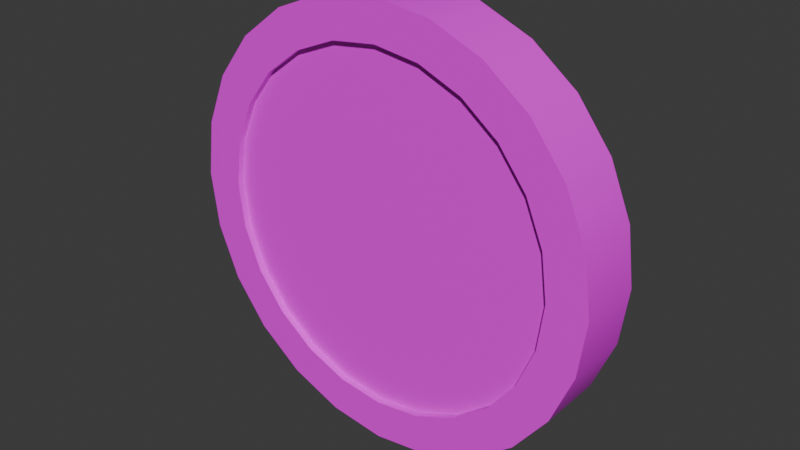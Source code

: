 # Source: coin.blend  (saved by Blender 5.1.29; exported with 4.5.12 LTS)
import bpy
from mathutils import Matrix  # noqa: F401  (used for matrix-valued properties, if any)

bpy.ops.wm.read_factory_settings(use_empty=True)
scene = bpy.context.scene
scene.name = 'Scene'

# ---- collections
col_collection = bpy.data.collections.new('Collection'); scene.collection.children.link(col_collection)

# ---- images (referenced by path relative to the original .blend; pixels are not part of the script)
import os
ASSET_DIR = os.environ.get("B2B_ASSET_DIR", "")  # directory of the original .blend (textures are referenced by path, not embedded)
HERE = os.path.dirname(os.path.abspath(__file__))  # packed textures are extracted next to this script under _unpacked/

def load_image(name, relpath, width, height, colorspace="sRGB"):
    """Load a texture the original file referenced (path relative to the .blend, or extracted next to this script)."""
    p = next((c for c in (os.path.join(HERE, relpath), os.path.join(ASSET_DIR, relpath)) if relpath and os.path.exists(c)), "")
    if p:
        img = bpy.data.images.load(p, check_existing=True)
        img.name = name
    else:  # same state as the original file: an image datablock whose file is absent (Cycles renders it pink)
        img = bpy.data.images.new(name, width, height)
        img.source = "FILE"
        img.filepath = "//" + (relpath or name)
    img.colorspace_settings.name = colorspace
    return img
img_coin = load_image('Coin', '', 256, 256, 'sRGB')

# ---- materials (node trees are filled in below, after node groups)
mat_material_001 = bpy.data.materials.new('Material.001')

# ---- node groups
ng_smooth_by_angle = bpy.data.node_groups.new('Smooth by Angle', 'GeometryNodeTree')
_s = ng_smooth_by_angle.interface.new_socket(name='Mesh', in_out='OUTPUT', socket_type='NodeSocketGeometry')
_s = ng_smooth_by_angle.interface.new_socket(name='Mesh', in_out='INPUT', socket_type='NodeSocketGeometry')
_s = ng_smooth_by_angle.interface.new_socket(name='Angle', in_out='INPUT', socket_type='NodeSocketFloat')
_s.subtype = 'ANGLE'
_s.default_value = 0.5236
_s.min_value = 0.0
_s.max_value = 3.142
_s.description = 'Maximum face angle for smooth edges'
_s = ng_smooth_by_angle.interface.new_socket(name='Ignore Sharpness', in_out='INPUT', socket_type='NodeSocketBool')
_s.force_non_field = True
ng_smooth_by_angle.is_modifier = True
_N = ng_smooth_by_angle.nodes; _L = ng_smooth_by_angle.links
n0 = _N.new('GeometryNodeSetShadeSmooth'); n0.name = 'Set Shade Smooth'; n0.location = (120, -80)
n0.domain = 'EDGE'
n1 = _N.new('GeometryNodeSetShadeSmooth'); n1.name = 'Set Shade Smooth.001'; n1.location = (300, -80)
n2 = _N.new('NodeGroupOutput'); n2.name = 'Group Output'; n2.location = (480, -80)
n3 = _N.new('GeometryNodeInputMeshEdgeAngle'); n3.name = 'Edge Angle'; n3.location = (-440, -240)
n4 = _N.new('NodeGroupInput'); n4.name = 'Group Input'; n4.location = (-80, -80)
n5 = _N.new('GeometryNodeInputEdgeSmooth'); n5.name = 'Is Edge Smooth'; n5.location = (-260, -120)
n6 = _N.new('GeometryNodeInputShadeSmooth'); n6.name = 'Is Shade Smooth'; n6.location = (-440, -397)
n7 = _N.new('FunctionNodeCompare'); n7.name = 'Compare'; n7.location = (-260, -260)
n7.operation = 'LESS_EQUAL'
n7.inputs[6].default_value = (0.0, 0.0, 0.0, 0.0)
n7.inputs[7].default_value = (0.0, 0.0, 0.0, 0.0)
n8 = _N.new('FunctionNodeBooleanMath'); n8.name = 'Boolean Math.001'; n8.location = (-80, -260)
n9 = _N.new('NodeGroupInput'); n9.name = 'Group Input.001'; n9.location = (-440, -329)
n10 = _N.new('NodeGroupInput'); n10.name = 'Group Input.002'; n10.location = (-259, -189)
n11 = _N.new('FunctionNodeBooleanMath'); n11.name = 'Boolean Math'; n11.location = (-80, -149)
n11.operation = 'OR'
n12 = _N.new('FunctionNodeBooleanMath'); n12.name = 'Boolean Math.002'; n12.location = (-260, -380)
n12.operation = 'OR'
n13 = _N.new('NodeGroupInput'); n13.name = 'Group Input.003'; n13.location = (-440, -460)
_L.new(n3.outputs[0], n7.inputs[0])
_L.new(n1.outputs[0], n2.inputs[0])
_L.new(n9.outputs[1], n7.inputs[1])
_L.new(n7.outputs[0], n8.inputs[0])
_L.new(n4.outputs[0], n0.inputs[0])
_L.new(n0.outputs[0], n1.inputs[0])
_L.new(n8.outputs[0], n0.inputs[2])
_L.new(n10.outputs[2], n11.inputs[1])
_L.new(n5.outputs[0], n11.inputs[0])
_L.new(n11.outputs[0], n0.inputs[1])
_L.new(n13.outputs[2], n12.inputs[1])
_L.new(n6.outputs[0], n12.inputs[0])
_L.new(n12.outputs[0], n8.inputs[1])
n2.is_active_output = True

# ---- material node trees
mat_material_001.use_nodes = True; mat_material_001.node_tree.nodes.clear()
_N = mat_material_001.node_tree.nodes; _L = mat_material_001.node_tree.links
n0 = _N.new('ShaderNodeBsdfPrincipled'); n0.name = 'Principled BSDF'; n0.location = (-200, 100)
n1 = _N.new('ShaderNodeOutputMaterial'); n1.name = 'Material Output'; n1.location = (200, 100)
n2 = _N.new('ShaderNodeTexImage'); n2.name = 'Image Texture'; n2.location = (-490, 80)
n2.image = img_coin
_L.new(n0.outputs[0], n1.inputs[0])
_L.new(n2.outputs[0], n0.inputs[0])
n1.is_active_output = True

# ---- world
world_world = bpy.data.worlds.new('World'); scene.world = world_world
world_world.use_nodes = True; world_world.node_tree.nodes.clear()
_N = world_world.node_tree.nodes; _L = world_world.node_tree.links
n0 = _N.new('ShaderNodeOutputWorld'); n0.name = 'World Output'; n0.location = (200, 100)
n1 = _N.new('ShaderNodeBackground'); n1.name = 'Background'; n1.location = (-200, 100)
n1.inputs[0].default_value = (0.05088, 0.05088, 0.05088, 1.0)
_L.new(n1.outputs[0], n0.inputs[0])
n0.is_active_output = True
world_world.color = (0.05088, 0.05088, 0.05088)
world_world.sun_shadow_jitter_overblur = 0.0

# ---- meshes
me_cylinder = bpy.data.meshes.new('Cylinder')
me_cylinder.from_pydata([(0.0, 0.8162, -1.0), (0.0, 0.8162, 1.0), (0.2112, 0.7884, -1.0), (0.2112, 0.7884, 1.0), (0.4081, 0.7068, -1.0), (0.4081, 0.7068, 1.0), (0.5771, 0.5771, -1.0), (0.5771, 0.5771, 1.0), (0.7068, 0.4081, -1.0), (0.7068, 0.4081, 1.0), (0.7884, 0.2112, -1.0), (0.7884, 0.2112, 1.0), (0.8162, 0.0, -1.0), (0.8162, 0.0, 1.0), (0.7884, -0.2112, -1.0), (0.7884, -0.2112, 1.0), (0.7068, -0.4081, -1.0), (0.7068, -0.4081, 1.0), (0.5771, -0.5771, -1.0), (0.5771, -0.5771, 1.0), (0.4081, -0.7068, -1.0), (0.4081, -0.7068, 1.0), (0.2112, -0.7884, -1.0), (0.2112, -0.7884, 1.0), (0.0, -0.8162, -1.0), (0.0, -0.8162, 1.0), (-0.2112, -0.7884, -1.0), (-0.2112, -0.7884, 1.0), (-0.4081, -0.7068, -1.0), (-0.4081, -0.7068, 1.0), (-0.5771, -0.5771, -1.0), (-0.5771, -0.5771, 1.0), (-0.7068, -0.4081, -1.0), (-0.7068, -0.4081, 1.0), (-0.7884, -0.2112, -1.0), (-0.7884, -0.2112, 1.0), (-0.8162, 0.0, -1.0), (-0.8162, 0.0, 1.0), (-0.7884, 0.2112, -1.0), (-0.7884, 0.2112, 1.0), (-0.7068, 0.4081, -1.0), (-0.7068, 0.4081, 1.0), (-0.5771, 0.5771, -1.0), (-0.5771, 0.5771, 1.0), (-0.4081, 0.7068, -1.0), (-0.4081, 0.7068, 1.0), (-0.2112, 0.7884, -1.0), (-0.2112, 0.7884, 1.0), (0.0, 1.0, -1.0), (0.2588, 0.9659, -1.0), (0.2588, 0.9659, 1.0), (0.0, 1.0, 1.0), (0.5, 0.866, -1.0), (0.5, 0.866, 1.0), (0.7071, 0.7071, -1.0), (0.7071, 0.7071, 1.0), (0.866, 0.5, -1.0), (0.866, 0.5, 1.0), (0.9659, 0.2588, -1.0), (0.9659, 0.2588, 1.0), (1.0, 0.0, -1.0), (1.0, 0.0, 1.0), (0.9659, -0.2588, -1.0), (0.9659, -0.2588, 1.0), (0.866, -0.5, -1.0), (0.866, -0.5, 1.0), (0.7071, -0.7071, -1.0), (0.7071, -0.7071, 1.0), (0.5, -0.866, -1.0), (0.5, -0.866, 1.0), (0.2588, -0.9659, -1.0), (0.2588, -0.9659, 1.0), (0.0, -1.0, -1.0), (0.0, -1.0, 1.0), (-0.2588, -0.9659, -1.0), (-0.2588, -0.9659, 1.0), (-0.5, -0.866, -1.0), (-0.5, -0.866, 1.0), (-0.7071, -0.7071, -1.0), (-0.7071, -0.7071, 1.0), (-0.866, -0.5, -1.0), (-0.866, -0.5, 1.0), (-0.9659, -0.2588, -1.0), (-0.9659, -0.2588, 1.0), (-1.0, 0.0, -1.0), (-1.0, 0.0, 1.0), (-0.9659, 0.2588, -1.0), (-0.9659, 0.2588, 1.0), (-0.866, 0.5, -1.0), (-0.866, 0.5, 1.0), (-0.7071, 0.7071, -1.0), (-0.7071, 0.7071, 1.0), (-0.5, 0.866, -1.0), (-0.5, 0.866, 1.0), (-0.2588, 0.9659, -1.0), (-0.2588, 0.9659, 1.0), (0.0, 0.8162, -0.7946), (0.2112, 0.7884, -0.7946), (0.2112, 0.7884, 0.7946), (0.0, 0.8162, 0.7946), (0.4081, 0.7068, -0.7946), (0.4081, 0.7068, 0.7946), (0.5771, 0.5771, -0.7946), (0.5771, 0.5771, 0.7946), (0.7068, 0.4081, -0.7946), (0.7068, 0.4081, 0.7946), (0.7884, 0.2112, -0.7946), (0.7884, 0.2112, 0.7946), (0.8162, 0.0, -0.7946), (0.8162, 0.0, 0.7946), (0.7884, -0.2112, -0.7946), (0.7884, -0.2112, 0.7946), (0.7068, -0.4081, -0.7946), (0.7068, -0.4081, 0.7946), (0.5771, -0.5771, -0.7946), (0.5771, -0.5771, 0.7946), (0.4081, -0.7068, -0.7946), (0.4081, -0.7068, 0.7946), (0.2112, -0.7884, -0.7946), (0.2112, -0.7884, 0.7946), (0.0, -0.8162, -0.7946), (0.0, -0.8162, 0.7946), (-0.2112, -0.7884, -0.7946), (-0.2112, -0.7884, 0.7946), (-0.4081, -0.7068, -0.7946), (-0.4081, -0.7068, 0.7946), (-0.5771, -0.5771, -0.7946), (-0.5771, -0.5771, 0.7946), (-0.7068, -0.4081, -0.7946), (-0.7068, -0.4081, 0.7946), (-0.7884, -0.2112, -0.7946), (-0.7884, -0.2112, 0.7946), (-0.8162, 0.0, -0.7946), (-0.8162, 0.0, 0.7946), (-0.7884, 0.2112, -0.7946), (-0.7884, 0.2112, 0.7946), (-0.7068, 0.4081, -0.7946), (-0.7068, 0.4081, 0.7946), (-0.5771, 0.5771, -0.7946), (-0.5771, 0.5771, 0.7946), (-0.4081, 0.7068, -0.7946), (-0.4081, 0.7068, 0.7946), (-0.2112, 0.7884, -0.7946), (-0.2112, 0.7884, 0.7946), (0.4998, 0.514, -0.7946), (0.2587, 0.5806, -0.7946), (0.0, 0.6033, -0.7946), (-0.2587, 0.5806, -0.7946), (-0.4998, 0.514, -0.7946), (0.5574, 0.2703, -0.7946), (0.2886, 0.3074, -0.7946), (0.0, 0.3201, -0.7946), (-0.2886, 0.3074, -0.7946), (-0.5574, 0.2703, -0.7946), (0.5771, -7.451e-09, -0.7946), (0.2987, -2.98e-08, -0.7946), (0.0, -1.49e-08, -0.7946), (-0.2987, -2.98e-08, -0.7946), (-0.5771, -7.451e-09, -0.7946), (0.5574, -0.2703, -0.7946), (0.2886, -0.3074, -0.7946), (0.0, -0.3201, -0.7946), (-0.2886, -0.3074, -0.7946), (-0.5574, -0.2703, -0.7946), (0.4998, -0.514, -0.7946), (0.2587, -0.5806, -0.7946), (0.0, -0.6033, -0.7946), (-0.2587, -0.5806, -0.7946), (-0.4998, -0.514, -0.7946), (-0.4998, 0.514, 0.7946), (-0.2587, 0.5806, 0.7946), (0.0, 0.6033, 0.7946), (0.2587, 0.5806, 0.7946), (0.4998, 0.514, 0.7946), (-0.5574, 0.2703, 0.7946), (-0.2886, 0.3074, 0.7946), (0.0, 0.3201, 0.7946), (0.2886, 0.3074, 0.7946), (0.5574, 0.2703, 0.7946), (-0.5771, -7.451e-09, 0.7946), (-0.2987, -2.98e-08, 0.7946), (0.0, -1.49e-08, 0.7946), (0.2987, -2.98e-08, 0.7946), (0.5771, -7.451e-09, 0.7946), (-0.5574, -0.2703, 0.7946), (-0.2886, -0.3074, 0.7946), (0.0, -0.3201, 0.7946), (0.2886, -0.3074, 0.7946), (0.5574, -0.2703, 0.7946), (-0.4998, -0.514, 0.7946), (-0.2587, -0.5806, 0.7946), (0.0, -0.6033, 0.7946), (0.2587, -0.5806, 0.7946), (0.4998, -0.514, 0.7946)], [], [(48, 51, 50, 49), (49, 50, 53, 52), (52, 53, 55, 54), (54, 55, 57, 56), (56, 57, 59, 58), (58, 59, 61, 60), (60, 61, 63, 62), (62, 63, 65, 64), (64, 65, 67, 66), (66, 67, 69, 68), (68, 69, 71, 70), (70, 71, 73, 72), (72, 73, 75, 74), (74, 75, 77, 76), (76, 77, 79, 78), (78, 79, 81, 80), (80, 81, 83, 82), (82, 83, 85, 84), (84, 85, 87, 86), (86, 87, 89, 88), (88, 89, 91, 90), (90, 91, 93, 92), (46, 0, 96, 142), (92, 93, 95, 94), (94, 95, 51, 48), (21, 19, 115, 117), (2, 0, 48, 49), (1, 3, 50, 51), (4, 2, 49, 52), (3, 5, 53, 50), (6, 4, 52, 54), (5, 7, 55, 53), (8, 6, 54, 56), (7, 9, 57, 55), (10, 8, 56, 58), (9, 11, 59, 57), (12, 10, 58, 60), (11, 13, 61, 59), (14, 12, 60, 62), (13, 15, 63, 61), (16, 14, 62, 64), (15, 17, 65, 63), (18, 16, 64, 66), (17, 19, 67, 65), (20, 18, 66, 68), (19, 21, 69, 67), (22, 20, 68, 70), (21, 23, 71, 69), (24, 22, 70, 72), (23, 25, 73, 71), (26, 24, 72, 74), (25, 27, 75, 73), (28, 26, 74, 76), (27, 29, 77, 75), (30, 28, 76, 78), (29, 31, 79, 77), (32, 30, 78, 80), (31, 33, 81, 79), (34, 32, 80, 82), (33, 35, 83, 81), (36, 34, 82, 84), (35, 37, 85, 83), (38, 36, 84, 86), (37, 39, 87, 85), (40, 38, 86, 88), (39, 41, 89, 87), (42, 40, 88, 90), (41, 43, 91, 89), (44, 42, 90, 92), (43, 45, 93, 91), (46, 44, 92, 94), (45, 47, 95, 93), (0, 46, 94, 48), (47, 1, 51, 95), (6, 8, 104, 102), (35, 33, 129, 131), (20, 22, 118, 116), (1, 47, 143, 99), (9, 7, 103, 105), (34, 36, 132, 130), (23, 21, 117, 119), (8, 10, 106, 104), (37, 35, 131, 133), (22, 24, 120, 118), (11, 9, 105, 107), (36, 38, 134, 132), (25, 23, 119, 121), (10, 12, 108, 106), (39, 37, 133, 135), (24, 26, 122, 120), (13, 11, 107, 109), (38, 40, 136, 134), (27, 25, 121, 123), (12, 14, 110, 108), (41, 39, 135, 137), (26, 28, 124, 122), (15, 13, 109, 111), (40, 42, 138, 136), (0, 2, 97, 96), (29, 27, 123, 125), (14, 16, 112, 110), (43, 41, 137, 139), (3, 1, 99, 98), (28, 30, 126, 124), (17, 15, 111, 113), (42, 44, 140, 138), (2, 4, 100, 97), (31, 29, 125, 127), (16, 18, 114, 112), (45, 43, 139, 141), (5, 3, 98, 101), (30, 32, 128, 126), (19, 17, 113, 115), (44, 46, 142, 140), (4, 6, 102, 100), (33, 31, 127, 129), (18, 20, 116, 114), (47, 45, 141, 143), (7, 5, 101, 103), (32, 34, 130, 128), (102, 104, 144, 100), (104, 106, 149, 144), (106, 108, 154, 149), (108, 110, 159, 154), (110, 112, 164, 159), (112, 114, 116, 164), (100, 144, 145, 97), (144, 149, 150, 145), (149, 154, 155, 150), (154, 159, 160, 155), (159, 164, 165, 160), (164, 116, 118, 165), (97, 145, 146, 96), (145, 150, 151, 146), (150, 155, 156, 151), (155, 160, 161, 156), (160, 165, 166, 161), (165, 118, 120, 166), (96, 146, 147, 142), (146, 151, 152, 147), (151, 156, 157, 152), (156, 161, 162, 157), (161, 166, 167, 162), (166, 120, 122, 167), (142, 147, 148, 140), (147, 152, 153, 148), (152, 157, 158, 153), (157, 162, 163, 158), (162, 167, 168, 163), (167, 122, 124, 168), (140, 148, 136, 138), (148, 153, 134, 136), (153, 158, 132, 134), (158, 163, 130, 132), (163, 168, 128, 130), (168, 124, 126, 128), (139, 137, 169, 141), (137, 135, 174, 169), (135, 133, 179, 174), (133, 131, 184, 179), (131, 129, 189, 184), (129, 127, 125, 189), (141, 169, 170, 143), (169, 174, 175, 170), (174, 179, 180, 175), (179, 184, 185, 180), (184, 189, 190, 185), (189, 125, 123, 190), (143, 170, 171, 99), (170, 175, 176, 171), (175, 180, 181, 176), (180, 185, 186, 181), (185, 190, 191, 186), (190, 123, 121, 191), (99, 171, 172, 98), (171, 176, 177, 172), (176, 181, 182, 177), (181, 186, 187, 182), (186, 191, 192, 187), (191, 121, 119, 192), (98, 172, 173, 101), (172, 177, 178, 173), (177, 182, 183, 178), (182, 187, 188, 183), (187, 192, 193, 188), (192, 119, 117, 193), (101, 173, 105, 103), (173, 178, 107, 105), (178, 183, 109, 107), (183, 188, 111, 109), (188, 193, 113, 111), (193, 117, 115, 113)])
me_cylinder.polygons.foreach_set('use_smooth', [True] * 192)
_uv = me_cylinder.uv_layers.new(name='UVMap')
_uv.uv.foreach_set('vector', [0.000195, 0.000195, 0.3193, 0.000195, 0.3193, 0.04185, 0.000195, 0.04185, 0.000195, 0.04185, 0.3193, 0.04185, 0.3193, 0.0835, 0.000195, 0.0835, 0.000195, 0.0835, 0.3193, 0.0835, 0.3193, 0.1251, 0.000195, 0.1251, 0.000195, 0.1251, 0.3193, 0.1251, 0.3193, 0.1668, 0.000195, 0.1668, 0.000195, 0.1668, 0.3193, 0.1668, 0.3193, 0.2084, 0.000195, 0.2084, 0.000195, 0.2084, 0.3193, 0.2084, 0.3193, 0.2501, 0.000195, 0.2501, 0.000195, 0.2501, 0.3193, 0.2501, 0.3193, 0.2917, 0.000195, 0.2917, 0.000195, 0.2917, 0.3193, 0.2917, 0.3193, 0.3334, 0.000195, 0.3334, 0.000195, 0.3334, 0.3193, 0.3334, 0.3193, 0.375, 0.000195, 0.375, 0.000195, 0.375, 0.3193, 0.375, 0.3193, 0.4167, 0.000195, 0.4167, 0.000195, 0.4167, 0.3193, 0.4167, 0.3193, 0.4583, 0.000195, 0.4583, 0.000195, 0.4583, 0.3193, 0.4583, 0.3193, 0.5, 0.000195, 0.5, 0.000195, 0.5, 0.3193, 0.5, 0.3193, 0.5417, 0.000195, 0.5417, 0.000195, 0.5417, 0.3193, 0.5417, 0.3193, 0.5833, 0.000195, 0.5833, 0.000195, 0.5833, 0.3193, 0.5833, 0.3193, 0.625, 0.000195, 0.625, 0.000195, 0.625, 0.3193, 0.625, 0.3193, 0.6666, 0.000195, 0.6666, 0.000195, 0.6666, 0.3193, 0.6666, 0.3193, 0.7083, 0.000195, 0.7083, 0.000195, 0.7083, 0.3193, 0.7083, 0.3193, 0.7499, 0.000195, 0.7499, 0.000195, 0.7499, 0.3193, 0.7499, 0.3193, 0.7916, 0.000195, 0.7916, 0.000195, 0.7916, 0.3193, 0.7916, 0.3193, 0.8332, 0.000195, 0.8332, 0.000195, 0.8332, 0.3193, 0.8332, 0.3193, 0.8749, 0.000195, 0.8749, 0.000195, 0.8749, 0.3193, 0.8749, 0.3193, 0.9165, 0.000195, 0.9165, 0.8564, 0.9236, 0.8546, 0.9605, 0.8201, 0.9606, 0.8206, 0.9234, 0.000195, 0.9165, 0.3193, 0.9165, 0.3193, 0.9582, 0.000195, 0.9582, 0.000195, 0.9582, 0.3193, 0.9582, 0.3193, 0.9998, 0.000195, 0.9998, 0.9443, 0.5755, 0.9431, 0.6142, 0.9077, 0.6132, 0.9089, 0.5743, 0.8624, 0.0733, 0.8531, 0.03713, 0.8815, 0.02377, 0.8938, 0.06613, 0.9388, 0.9605, 0.9406, 0.9236, 0.9729, 0.9252, 0.9693, 0.9684, 0.8678, 0.1112, 0.8624, 0.0733, 0.8938, 0.06613, 0.8994, 0.1078, 0.9406, 0.9236, 0.94, 0.8853, 0.9718, 0.8849, 0.9729, 0.9252, 0.8705, 0.1498, 0.8678, 0.1112, 0.8994, 0.1078, 0.9009, 0.1483, 0.94, 0.8853, 0.9392, 0.8466, 0.9691, 0.8463, 0.9718, 0.8849, 0.8714, 0.1886, 0.8705, 0.1498, 0.9009, 0.1483, 0.9028, 0.188, 0.9392, 0.8466, 0.939, 0.8078, 0.9704, 0.808, 0.9691, 0.8463, 0.8715, 0.2272, 0.8714, 0.1886, 0.9028, 0.188, 0.9031, 0.2276, 0.939, 0.8078, 0.9398, 0.7691, 0.9714, 0.7695, 0.9704, 0.808, 0.8707, 0.2659, 0.8715, 0.2272, 0.9031, 0.2276, 0.9036, 0.2667, 0.9398, 0.7691, 0.9405, 0.7303, 0.9735, 0.731, 0.9714, 0.7695, 0.8695, 0.3047, 0.8707, 0.2659, 0.9036, 0.2667, 0.9012, 0.3056, 0.9405, 0.7303, 0.9415, 0.6916, 0.9731, 0.6924, 0.9735, 0.731, 0.8678, 0.3433, 0.8695, 0.3047, 0.9012, 0.3056, 0.8993, 0.3446, 0.9415, 0.6916, 0.9421, 0.653, 0.9735, 0.6536, 0.9731, 0.6924, 0.8664, 0.382, 0.8678, 0.3433, 0.8993, 0.3446, 0.8963, 0.3831, 0.9421, 0.653, 0.9431, 0.6142, 0.973, 0.6151, 0.9735, 0.6536, 0.8651, 0.4208, 0.8664, 0.382, 0.8963, 0.3831, 0.8965, 0.4216, 0.9431, 0.6142, 0.9443, 0.5755, 0.9757, 0.5766, 0.973, 0.6151, 0.8641, 0.4594, 0.8651, 0.4208, 0.8965, 0.4216, 0.8958, 0.4605, 0.9443, 0.5755, 0.9459, 0.5369, 0.9775, 0.5378, 0.9757, 0.5766, 0.8629, 0.4981, 0.8641, 0.4594, 0.8958, 0.4605, 0.8958, 0.4992, 0.9459, 0.5369, 0.9471, 0.4981, 0.98, 0.4992, 0.9775, 0.5378, 0.8616, 0.5369, 0.8629, 0.4981, 0.8958, 0.4992, 0.8932, 0.5378, 0.9471, 0.4981, 0.9484, 0.4594, 0.98, 0.4605, 0.98, 0.4992, 0.86, 0.5755, 0.8616, 0.5369, 0.8932, 0.5378, 0.8915, 0.5766, 0.9484, 0.4594, 0.9493, 0.4208, 0.9807, 0.4216, 0.98, 0.4605, 0.8589, 0.6142, 0.86, 0.5755, 0.8915, 0.5766, 0.8888, 0.6151, 0.9493, 0.4208, 0.9506, 0.382, 0.9806, 0.3831, 0.9807, 0.4216, 0.8579, 0.653, 0.8589, 0.6142, 0.8888, 0.6151, 0.8893, 0.6536, 0.9506, 0.382, 0.9521, 0.3433, 0.9835, 0.3446, 0.9806, 0.3831, 0.8572, 0.6916, 0.8579, 0.653, 0.8893, 0.6536, 0.8889, 0.6924, 0.9521, 0.3433, 0.9538, 0.3047, 0.9854, 0.3056, 0.9835, 0.3446, 0.8563, 0.7303, 0.8572, 0.6916, 0.8889, 0.6924, 0.8893, 0.731, 0.9538, 0.3047, 0.9549, 0.2659, 0.9878, 0.2667, 0.9854, 0.3056, 0.8555, 0.7691, 0.8563, 0.7303, 0.8893, 0.731, 0.8872, 0.7695, 0.9549, 0.2659, 0.9557, 0.2272, 0.9873, 0.2276, 0.9878, 0.2667, 0.8548, 0.8078, 0.8555, 0.7691, 0.8872, 0.7695, 0.8862, 0.808, 0.9557, 0.2272, 0.9556, 0.1886, 0.9871, 0.188, 0.9873, 0.2276, 0.855, 0.8466, 0.8548, 0.8078, 0.8862, 0.808, 0.8849, 0.8463, 0.9556, 0.1886, 0.9547, 0.1498, 0.9851, 0.1483, 0.9871, 0.188, 0.8558, 0.8853, 0.855, 0.8466, 0.8849, 0.8463, 0.8875, 0.8849, 0.9547, 0.1498, 0.952, 0.1112, 0.9837, 0.1078, 0.9851, 0.1483, 0.8564, 0.9236, 0.8558, 0.8853, 0.8875, 0.8849, 0.8887, 0.9252, 0.952, 0.1112, 0.9467, 0.0733, 0.978, 0.06613, 0.9837, 0.1078, 0.8546, 0.9605, 0.8564, 0.9236, 0.8887, 0.9252, 0.885, 0.9684, 0.9467, 0.0733, 0.9373, 0.03713, 0.9658, 0.02377, 0.978, 0.06613, 0.8705, 0.1498, 0.8714, 0.1886, 0.8359, 0.1892, 0.835, 0.1518, 0.9538, 0.3047, 0.9521, 0.3433, 0.9167, 0.342, 0.9183, 0.3035, 0.8651, 0.4208, 0.8641, 0.4594, 0.8288, 0.4583, 0.8298, 0.4196, 0.9373, 0.03713, 0.9467, 0.0733, 0.9117, 0.07947, 0.9037, 0.04432, 0.939, 0.8078, 0.9392, 0.8466, 0.9038, 0.8469, 0.9037, 0.8076, 0.8572, 0.6916, 0.8563, 0.7303, 0.8209, 0.7296, 0.8218, 0.6909, 0.9459, 0.5369, 0.9443, 0.5755, 0.9089, 0.5743, 0.9104, 0.5356, 0.8714, 0.1886, 0.8715, 0.2272, 0.836, 0.227, 0.8359, 0.1892, 0.9549, 0.2659, 0.9538, 0.3047, 0.9183, 0.3035, 0.9195, 0.2652, 0.8641, 0.4594, 0.8629, 0.4981, 0.8275, 0.497, 0.8288, 0.4583, 0.9398, 0.7691, 0.939, 0.8078, 0.9037, 0.8076, 0.9043, 0.7685, 0.8563, 0.7303, 0.8555, 0.7691, 0.8201, 0.7685, 0.8209, 0.7296, 0.9471, 0.4981, 0.9459, 0.5369, 0.9104, 0.5356, 0.9117, 0.497, 0.8715, 0.2272, 0.8707, 0.2659, 0.8353, 0.2652, 0.836, 0.227, 0.9557, 0.2272, 0.9549, 0.2659, 0.9195, 0.2652, 0.9203, 0.227, 0.8629, 0.4981, 0.8616, 0.5369, 0.8262, 0.5356, 0.8275, 0.497, 0.9405, 0.7303, 0.9398, 0.7691, 0.9043, 0.7685, 0.9052, 0.7296, 0.8555, 0.7691, 0.8548, 0.8078, 0.8194, 0.8076, 0.8201, 0.7685, 0.9484, 0.4594, 0.9471, 0.4981, 0.9117, 0.497, 0.913, 0.4583, 0.8707, 0.2659, 0.8695, 0.3047, 0.8341, 0.3035, 0.8353, 0.2652, 0.9556, 0.1886, 0.9557, 0.2272, 0.9203, 0.227, 0.9202, 0.1892, 0.8616, 0.5369, 0.86, 0.5755, 0.8247, 0.5743, 0.8262, 0.5356, 0.9415, 0.6916, 0.9405, 0.7303, 0.9052, 0.7296, 0.9061, 0.6909, 0.8548, 0.8078, 0.855, 0.8466, 0.8196, 0.8469, 0.8194, 0.8076, 0.8531, 0.03713, 0.8624, 0.0733, 0.8275, 0.07947, 0.8194, 0.04432, 0.9493, 0.4208, 0.9484, 0.4594, 0.913, 0.4583, 0.914, 0.4196, 0.8695, 0.3047, 0.8678, 0.3433, 0.8325, 0.342, 0.8341, 0.3035, 0.9547, 0.1498, 0.9556, 0.1886, 0.9202, 0.1892, 0.9193, 0.1518, 0.9406, 0.9236, 0.9388, 0.9605, 0.9044, 0.9606, 0.9048, 0.9234, 0.86, 0.5755, 0.8589, 0.6142, 0.8235, 0.6132, 0.8247, 0.5743, 0.9421, 0.653, 0.9415, 0.6916, 0.9061, 0.6909, 0.9068, 0.6521, 0.855, 0.8466, 0.8558, 0.8853, 0.8203, 0.8856, 0.8196, 0.8469, 0.8624, 0.0733, 0.8678, 0.1112, 0.8325, 0.1151, 0.8275, 0.07947, 0.9506, 0.382, 0.9493, 0.4208, 0.914, 0.4196, 0.9153, 0.3808, 0.8678, 0.3433, 0.8664, 0.382, 0.8311, 0.3808, 0.8325, 0.342, 0.952, 0.1112, 0.9547, 0.1498, 0.9193, 0.1518, 0.9167, 0.1151, 0.94, 0.8853, 0.9406, 0.9236, 0.9048, 0.9234, 0.9046, 0.8856, 0.8589, 0.6142, 0.8579, 0.653, 0.8225, 0.6521, 0.8235, 0.6132, 0.9431, 0.6142, 0.9421, 0.653, 0.9068, 0.6521, 0.9077, 0.6132, 0.8558, 0.8853, 0.8564, 0.9236, 0.8206, 0.9234, 0.8203, 0.8856, 0.8678, 0.1112, 0.8705, 0.1498, 0.835, 0.1518, 0.8325, 0.1151, 0.9521, 0.3433, 0.9506, 0.382, 0.9153, 0.3808, 0.9167, 0.342, 0.8664, 0.382, 0.8651, 0.4208, 0.8298, 0.4196, 0.8311, 0.3808, 0.9467, 0.0733, 0.952, 0.1112, 0.9167, 0.1151, 0.9117, 0.07947, 0.9392, 0.8466, 0.94, 0.8853, 0.9046, 0.8856, 0.9038, 0.8469, 0.8579, 0.653, 0.8572, 0.6916, 0.8218, 0.6909, 0.8225, 0.6521, 0.7187, 0.5976, 0.7535, 0.6412, 0.6988, 0.6145, 0.6739, 0.5645, 0.7535, 0.6412, 0.7757, 0.6923, 0.7151, 0.678, 0.6988, 0.6145, 0.7757, 0.6923, 0.784, 0.7474, 0.7215, 0.7486, 0.7151, 0.678, 0.784, 0.7474, 0.7778, 0.8028, 0.7177, 0.8193, 0.7215, 0.7486, 0.7778, 0.8028, 0.7574, 0.8547, 0.7038, 0.8834, 0.7177, 0.8193, 0.7574, 0.8547, 0.7243, 0.8995, 0.6807, 0.9342, 0.7038, 0.8834, 0.6739, 0.5645, 0.6988, 0.6145, 0.6355, 0.5983, 0.622, 0.5441, 0.6988, 0.6145, 0.7151, 0.678, 0.6446, 0.6695, 0.6355, 0.5983, 0.7151, 0.678, 0.7215, 0.7486, 0.6487, 0.7499, 0.6446, 0.6695, 0.7215, 0.7486, 0.7177, 0.8193, 0.6475, 0.8304, 0.6487, 0.7499, 0.7177, 0.8193, 0.7038, 0.8834, 0.641, 0.9019, 0.6475, 0.8304, 0.7038, 0.8834, 0.6807, 0.9342, 0.6296, 0.9565, 0.641, 0.9019, 0.622, 0.5441, 0.6355, 0.5983, 0.5677, 0.5936, 0.5667, 0.5379, 0.6355, 0.5983, 0.6446, 0.6695, 0.569, 0.6676, 0.5677, 0.5936, 0.6446, 0.6695, 0.6487, 0.7499, 0.5706, 0.7513, 0.569, 0.6676, 0.6487, 0.7499, 0.6475, 0.8304, 0.5721, 0.8351, 0.5706, 0.7513, 0.6475, 0.8304, 0.641, 0.9019, 0.5735, 0.9091, 0.5721, 0.8351, 0.641, 0.9019, 0.6296, 0.9565, 0.5745, 0.9648, 0.5735, 0.9091, 0.5667, 0.5379, 0.5677, 0.5936, 0.5001, 0.6007, 0.5115, 0.5462, 0.5677, 0.5936, 0.569, 0.6676, 0.4936, 0.6723, 0.5001, 0.6007, 0.569, 0.6676, 0.5706, 0.7513, 0.4925, 0.7528, 0.4936, 0.6723, 0.5706, 0.7513, 0.5721, 0.8351, 0.4966, 0.8331, 0.4925, 0.7528, 0.5721, 0.8351, 0.5735, 0.9091, 0.5057, 0.9044, 0.4966, 0.8331, 0.5735, 0.9091, 0.5745, 0.9648, 0.5191, 0.9585, 0.5057, 0.9044, 0.5115, 0.5462, 0.5001, 0.6007, 0.4374, 0.6193, 0.4605, 0.5684, 0.5001, 0.6007, 0.4936, 0.6723, 0.4235, 0.6833, 0.4374, 0.6193, 0.4936, 0.6723, 0.4925, 0.7528, 0.4196, 0.7541, 0.4235, 0.6833, 0.4925, 0.7528, 0.4966, 0.8331, 0.4261, 0.8247, 0.4196, 0.7541, 0.4966, 0.8331, 0.5057, 0.9044, 0.4423, 0.8882, 0.4261, 0.8247, 0.5057, 0.9044, 0.5191, 0.9585, 0.4673, 0.9382, 0.4423, 0.8882, 0.4605, 0.5684, 0.4374, 0.6193, 0.3838, 0.648, 0.4169, 0.6032, 0.4374, 0.6193, 0.4235, 0.6833, 0.3634, 0.6999, 0.3838, 0.648, 0.4235, 0.6833, 0.4196, 0.7541, 0.3571, 0.7553, 0.3634, 0.6999, 0.4196, 0.7541, 0.4261, 0.8247, 0.3654, 0.8104, 0.3571, 0.7553, 0.4261, 0.8247, 0.4423, 0.8882, 0.3877, 0.8615, 0.3654, 0.8104, 0.4423, 0.8882, 0.4673, 0.9382, 0.4224, 0.905, 0.3877, 0.8615, 0.4224, 0.9051, 0.3877, 0.8615, 0.4424, 0.8882, 0.4673, 0.9382, 0.3877, 0.8615, 0.3654, 0.8104, 0.4261, 0.8247, 0.4424, 0.8882, 0.3654, 0.8104, 0.3571, 0.7553, 0.4197, 0.7541, 0.4261, 0.8247, 0.3571, 0.7553, 0.3634, 0.6999, 0.4235, 0.6833, 0.4197, 0.7541, 0.3634, 0.6999, 0.3838, 0.648, 0.4374, 0.6193, 0.4235, 0.6833, 0.3838, 0.648, 0.4169, 0.6032, 0.4605, 0.5684, 0.4374, 0.6193, 0.4673, 0.9382, 0.4424, 0.8882, 0.5057, 0.9044, 0.5191, 0.9585, 0.4424, 0.8882, 0.4261, 0.8247, 0.4966, 0.8331, 0.5057, 0.9044, 0.4261, 0.8247, 0.4197, 0.7541, 0.4925, 0.7528, 0.4966, 0.8331, 0.4197, 0.7541, 0.4235, 0.6833, 0.4936, 0.6723, 0.4925, 0.7528, 0.4235, 0.6833, 0.4374, 0.6193, 0.5001, 0.6008, 0.4936, 0.6723, 0.4374, 0.6193, 0.4605, 0.5684, 0.5116, 0.5462, 0.5001, 0.6008, 0.5191, 0.9585, 0.5057, 0.9044, 0.5735, 0.9091, 0.5745, 0.9648, 0.5057, 0.9044, 0.4966, 0.8331, 0.5721, 0.8351, 0.5735, 0.9091, 0.4966, 0.8331, 0.4925, 0.7528, 0.5706, 0.7513, 0.5721, 0.8351, 0.4925, 0.7528, 0.4936, 0.6723, 0.5691, 0.6676, 0.5706, 0.7513, 0.4936, 0.6723, 0.5001, 0.6008, 0.5677, 0.5936, 0.5691, 0.6676, 0.5001, 0.6008, 0.5116, 0.5462, 0.5667, 0.5379, 0.5677, 0.5936, 0.5745, 0.9648, 0.5735, 0.9091, 0.6411, 0.9019, 0.6296, 0.9565, 0.5735, 0.9091, 0.5721, 0.8351, 0.6475, 0.8304, 0.6411, 0.9019, 0.5721, 0.8351, 0.5706, 0.7513, 0.6487, 0.7499, 0.6475, 0.8304, 0.5706, 0.7513, 0.5691, 0.6676, 0.6446, 0.6696, 0.6487, 0.7499, 0.5691, 0.6676, 0.5677, 0.5936, 0.6355, 0.5983, 0.6446, 0.6696, 0.5677, 0.5936, 0.5667, 0.5379, 0.622, 0.5441, 0.6355, 0.5983, 0.6296, 0.9565, 0.6411, 0.9019, 0.7038, 0.8834, 0.6807, 0.9342, 0.6411, 0.9019, 0.6475, 0.8304, 0.7177, 0.8194, 0.7038, 0.8834, 0.6475, 0.8304, 0.6487, 0.7499, 0.7215, 0.7486, 0.7177, 0.8194, 0.6487, 0.7499, 0.6446, 0.6696, 0.7151, 0.678, 0.7215, 0.7486, 0.6446, 0.6696, 0.6355, 0.5983, 0.6988, 0.6145, 0.7151, 0.678, 0.6355, 0.5983, 0.622, 0.5441, 0.6739, 0.5645, 0.6988, 0.6145, 0.6807, 0.9342, 0.7038, 0.8834, 0.7574, 0.8547, 0.7243, 0.8995, 0.7038, 0.8834, 0.7177, 0.8194, 0.7778, 0.8028, 0.7574, 0.8547, 0.7177, 0.8194, 0.7215, 0.7486, 0.7841, 0.7474, 0.7778, 0.8028, 0.7215, 0.7486, 0.7151, 0.678, 0.7758, 0.6923, 0.7841, 0.7474, 0.7151, 0.678, 0.6988, 0.6145, 0.7535, 0.6412, 0.7758, 0.6923, 0.6988, 0.6145, 0.6739, 0.5645, 0.7188, 0.5976, 0.7535, 0.6412])
me_cylinder.materials.append(mat_material_001)
me_cylinder.update()

# ---- objects
ob_cylinder = bpy.data.objects.new('Cylinder', me_cylinder)

# ---- transforms, parenting, visibility, modifiers, constraints
ob_cylinder.location = (0.0, 0.0, 0.5)
ob_cylinder.rotation_euler = (1.571, -0.0, 0.0)
ob_cylinder.scale = (0.5, 0.5, 0.07587)
_m = ob_cylinder.modifiers.new('Smooth by Angle', 'NODES')
_m.node_group = ng_smooth_by_angle
_m.use_pin_to_last = True
_m.show_group_selector = False

# ---- collection membership
col_collection.objects.link(ob_cylinder)

# ---- scene / render settings (as saved in the file)
scene.frame_start = 1; scene.frame_end = 250; scene.frame_set(1)
scene.render.engine = 'BLENDER_EEVEE_NEXT'
scene.render.bake_bias = 0.0
scene.render.bake_samples = 0
scene.cycles.sampling_pattern = 'TABULATED_SOBOL'
scene.eevee.use_volume_custom_range = False
bpy.context.view_layer.update()

# ---- added for rendering (the .blend has no active camera and no usable light): camera, sun
cam_auto = bpy.data.cameras.new('AutoCamera')
cam_auto.lens = 50.0
cam_auto.sensor_width = 36.0
cam_auto.clip_end = 1000.0
ob_auto_camera = bpy.data.objects.new('AutoCamera', cam_auto)
scene.collection.objects.link(ob_auto_camera)
ob_auto_camera.location = (1.31598, -1.57917, 1.55278)
ob_auto_camera.rotation_euler = (1.09748, -7.21219e-08, 0.694738)
scene.camera = ob_auto_camera
light_auto_sun = bpy.data.lights.new('AutoSun', 'SUN')
light_auto_sun.energy = 3.0
light_auto_sun.angle = 0.0523599
ob_auto_sun = bpy.data.objects.new('AutoSun', light_auto_sun)
scene.collection.objects.link(ob_auto_sun)
ob_auto_sun.rotation_euler = (0.872665, 0.174533, 0.523599)
bpy.context.view_layer.update()
